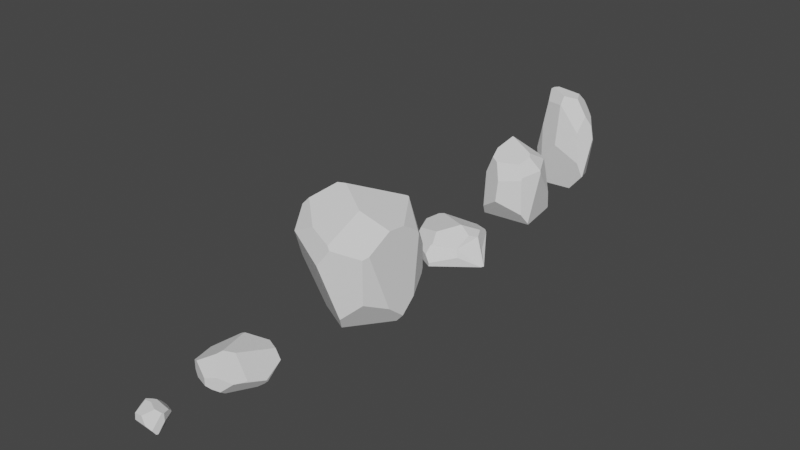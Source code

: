 # Source: Rocks.blend  (saved by Blender 3.4.6; exported with 4.5.12 LTS)
import bpy
from mathutils import Matrix  # noqa: F401  (used for matrix-valued properties, if any)

bpy.ops.wm.read_factory_settings(use_empty=True)
scene = bpy.context.scene
scene.name = 'Scene'

# ---- collections
col_collection = bpy.data.collections.new('Collection'); scene.collection.children.link(col_collection)

# ---- world
world_world = bpy.data.worlds.new('World'); scene.world = world_world
world_world.use_nodes = True; world_world.node_tree.nodes.clear()
_N = world_world.node_tree.nodes; _L = world_world.node_tree.links
n0 = _N.new('ShaderNodeOutputWorld'); n0.name = 'World Output'; n0.location = (300, 300)
n1 = _N.new('ShaderNodeBackground'); n1.name = 'Background'; n1.location = (10, 300)
n1.inputs[0].default_value = (0.05088, 0.05088, 0.05088, 1.0)
_L.new(n1.outputs[0], n0.inputs[0])
n0.is_active_output = True
world_world.color = (0.05088, 0.05088, 0.05088)
world_world.use_sun_shadow = False
world_world.sun_shadow_jitter_overblur = 0.0

# ---- meshes
me_x = bpy.data.meshes.new('柱体')
me_x.from_pydata([(-0.6671, 0.6594, 1.978), (0.8695, -0.8773, 0.4069), (0.007995, -1.174, 0.7647), (0.9958, -0.01578, 1.781), (-0.6902, 0.5015, 2.231), (-0.7597, 0.7931, -0.005101), (-0.8033, 0.7955, 0.8298), (-0.9483, 0.6903, 0.2252), (-0.7682, 0.8148, 0.01174), (-0.5954, -0.9927, 0.3559), (-0.6858, -0.7887, -0.005101), (-0.939, -0.2055, -0.005101), (-1.122, 0.2209, 0.3466), (-0.8976, 0.1219, 1.931), (-1.02, -0.001062, 1.503), (-0.6933, -0.7537, 1.539), (1.02, -0.6552, 0.05592), (0.8395, 0.8157, 0.6595), (1.011, -0.01578, 1.689), (0.7954, 0.8883, -0.005101), (0.7899, 0.941, 0.03509), (1.012, -0.62, -0.005101), (0.03758, 1.005, 1.513), (-0.02058, 1.007, 1.502), (-0.4682, 1.025, 0.1573), (-0.4693, 1.025, 0.2842), (0.6871, 0.9781, 0.06793), (0.7302, -0.738, 1.581), (0.007995, -1.055, 1.476), (0.7321, -0.6955, 1.675), (-0.1927, -0.876, 2.046), (0.4726, 0.7438, 1.995), (0.6885, 0.6647, 1.933), (0.9923, -0.01099, 1.79), (0.7109, 0.6038, 1.95), (-0.41, 0.3222, 2.559), (-0.2314, -0.8554, 2.073), (-0.5472, -0.347, 2.315), (-0.4484, -0.754, 2.142), (0.522, -0.5961, 2.074), (-0.1366, -0.8471, 2.064), (-0.3707, 0.3274, 2.556), (0.5367, -0.01506, 2.3), (0.6336, -0.1631, 2.229)], [], [(37, 35, 4, 13), (14, 12, 11, 10, 9, 15), (20, 17, 18, 16, 21, 19), (11, 12, 7, 8, 5), (14, 13, 4, 0, 6, 7, 12), (37, 13, 14, 15, 38), (5, 19, 21, 10, 11), (2, 9, 10, 21, 16, 1), (6, 25, 24, 8, 7), (20, 19, 5, 8, 24, 26), (6, 0, 23, 25), (25, 23, 22, 26, 24), (35, 37, 38, 36, 40, 39, 43, 42, 41), (1, 27, 28, 2), (18, 3, 29, 27, 1, 16), (43, 33, 34, 42), (40, 36, 30), (26, 22, 31, 32, 17, 20), (41, 42, 34, 32, 31), (43, 39, 29, 3, 33), (17, 32, 34, 33, 3, 18), (29, 39, 40, 30, 28, 27), (2, 28, 30, 36, 38, 15, 9), (0, 4, 35, 41, 31, 22, 23)])
_uv = me_x.uv_layers.new(name='UV 贴图')
_uv.uv.foreach_set('vector', [0.3618, 0.9505, 0.1359, 0.362, 0.1514, 0.9342, 0.2238, 0.876, 0.2479, 0.7929, 0.2167, 0.5683, 0.2722, 0.5, 0.6207, 0.1059, 0.4153, 0.5701, 0.379, 0.7998, 0.8926, 0.5078, 0.875, 0.629, 0.75, 0.8291, 0.6612, 0.5118, 0.9335, 0.1442, 0.8968, 0.4185, 0.2722, 0.5, 0.2167, 0.5683, 0.1507, 0.5447, 0.1242, 0.5033, 0.1265, 0.5, 0.2479, 0.7929, 0.2238, 0.876, 0.1514, 0.9342, 0.125, 0.8851, 0.125, 0.6621, 0.1507, 0.5447, 0.2167, 0.5683, 0.3618, 0.9505, 0.2238, 0.876, 0.2479, 0.7929, 0.379, 0.7998, 0.4114, 0.9169, 0.6069, 0.4008, 0.8968, 0.4185, 0.9372, 0.1374, 0.6207, 0.1059, 0.5735, 0.2146, 0.5, 0.6495, 0.4153, 0.5701, 0.4366, 0.4523, 0.9335, 0.1442, 0.8964, 0.2035, 0.625, 0.58, 0.125, 0.6621, 0.0683, 0.5562, 0.1341, 0.5181, 0.5206, 0.4214, 0.1507, 0.5447, 0.7626, 0.5078, 0.8587, 0.4935, 0.6069, 0.4008, 0.5206, 0.4214, 0.1341, 0.5181, 0.6624, 0.5142, 0.125, 0.6621, 0.125, 0.8851, 0.005291, 0.7926, 0.0683, 0.5562, 0.0683, 0.5562, 0.005291, 0.7926, 0.9943, 0.7949, 0.9067, 0.5142, 0.1341, 0.5181, 0.1359, 0.362, 0.3618, 0.9505, 0.4114, 0.9169, 0.4526, 0.9036, 0.4725, 0.9018, 0.6066, 0.9038, 0.6707, 0.9339, 0.6944, 0.9477, 0.2624, 0.8534, 0.625, 0.58, 0.625, 0.808, 0.5, 0.7876, 0.5, 0.6495, 0.75, 0.8291, 0.75, 0.8469, 0.6306, 0.8262, 0.625, 0.808, 0.625, 0.58, 0.6612, 0.5118, 0.6707, 0.9339, 0.751, 0.8487, 0.8643, 0.8796, 0.6944, 0.9477, 0.4725, 0.9018, 0.4526, 0.9036, 0.4602, 0.8983, 0.9067, 0.5142, 0.9943, 0.7949, 0.9105, 0.8884, 0.875, 0.8763, 0.875, 0.629, 0.8926, 0.5078, 0.2624, 0.8534, 0.6942, 0.9474, 0.8637, 0.8787, 0.875, 0.8763, 0.9105, 0.8884, 0.6707, 0.9339, 0.6066, 0.9038, 0.6306, 0.8262, 0.75, 0.8469, 0.751, 0.8487, 0.875, 0.629, 0.875, 0.8763, 0.8643, 0.8796, 0.751, 0.8487, 0.75, 0.8469, 0.75, 0.8291, 0.6306, 0.8262, 0.6066, 0.9038, 0.4725, 0.9018, 0.4602, 0.8983, 0.5, 0.7876, 0.625, 0.808, 0.5, 0.6495, 0.5, 0.7876, 0.4602, 0.8983, 0.4526, 0.9036, 0.4114, 0.9169, 0.379, 0.7998, 0.4153, 0.5701, 0.125, 0.8851, 0.1514, 0.9342, 0.2416, 0.859, 0.2624, 0.8534, 0.9105, 0.8884, 0.9943, 0.7949, 0.963, 0.7926])
me_x.update()
me_001 = bpy.data.meshes.new('柱体.001')
me_001.from_pydata([(1.317, 1.317, 0.8399), (1.99, 0.0, 0.5069), (2.598, -0.6084, 0.0), (-1.909, 0.0, 0.7173), (0.0, -1.855, 0.8591), (-1.332, -1.163, 0.9659), (-1.2, -1.369, 0.8303), (1.725, 0.0, 1.197), (1.31, -1.31, 0.866), (0.09317, -1.773, 0.9699), (1.466, -0.4629, 1.371), (-1.367, 0.7459, 1.325), (0.7954, 2.031, 0.0), (0.4356, 1.94, 0.1684), (0.1644, 1.91, 0.5393), (-1.363, 1.237, 0.8059), (-0.9559, 1.554, 0.589), (1.272, 1.272, 1.005), (1.456, 0.5377, 1.317), (0.8317, -0.2609, 1.717), (-1.09, 0.7321, 1.42), (0.4551, 1.652, 0.8969), (-1.731, 0.0, 1.18), (-1.347, -0.9598, 1.146), (-1.395, 0.662, 1.342), (-0.09938, -1.221, 1.399), (0.7929, -0.2701, 1.724), (-1.089, 0.7305, 1.42), (2.526, -0.7819, 0.0), (1.571, -1.557, 0.5498), (-1.165, -1.606, 0.6372), (-1.603, -1.349, 0.0), (0.001935, -2.253, 0.5064), (0.3731, -2.453, 0.1942), (0.3654, -2.445, 0.0), (-2.305, 0.3193, 0.3223), (-2.362, 0.07834, 0.0), (-1.738, 1.21, 0.0), (-1.742, 1.211, 0.01979), (-1.971, 0.9607, 0.4051)], [], [(13, 0, 1, 2, 12), (32, 4, 6, 30), (26, 19, 18, 17, 21, 20, 27), (24, 22, 23, 25, 26, 27), (39, 15, 16, 38), (33, 34, 28, 29), (25, 23, 5, 6, 4, 9), (33, 32, 30, 31, 34), (19, 10, 7, 18), (21, 14, 16, 15, 11, 20), (24, 27, 20, 11), (14, 21, 17, 0, 13), (0, 17, 18, 7, 1), (10, 19, 26, 25, 9, 8), (5, 23, 22, 3), (39, 38, 37, 36, 35), (1, 7, 10, 8, 29, 28, 2), (29, 8, 9, 4, 32, 33), (37, 12, 2, 28, 34, 31, 36), (13, 12, 37, 38, 16, 14), (30, 6, 5, 3, 35, 36, 31), (3, 22, 24, 11, 15, 39, 35)])
_uv = me_001.uv_layers.new(name='UV 贴图')
_uv.uv.foreach_set('vector', [0.9611, 0.5421, 0.875, 0.71, 0.75, 0.6267, 0.7103, 0.5, 0.9226, 0.5, 0.5, 0.6266, 0.5, 0.7148, 0.3846, 0.7076, 0.3963, 0.6593, 0.6091, 0.8358, 0.6155, 0.8308, 0.8085, 0.8292, 0.875, 0.7512, 0.9497, 0.7242, 0.226, 0.8002, 0.2262, 0.8003, 0.1816, 0.8354, 0.25, 0.795, 0.344, 0.7865, 0.4721, 0.8497, 0.6091, 0.8358, 0.2262, 0.8003, 0.1721, 0.6013, 0.1347, 0.7015, 0.1762, 0.6448, 0.6088, 0.3748, 0.5294, 0.5486, 0.5747, 0.4454, 0.9616, 0.1815, 0.625, 0.6374, 0.4721, 0.8497, 0.344, 0.7865, 0.364, 0.7415, 0.3846, 0.7076, 0.5, 0.7148, 0.5116, 0.7425, 0.5294, 0.5486, 0.5, 0.6266, 0.3963, 0.6593, 0.3583, 0.5, 0.7803, 0.0419, 0.6155, 0.8308, 0.6977, 0.8427, 0.75, 0.7992, 0.8085, 0.8292, 0.9497, 0.7242, 0.9828, 0.6348, 0.1762, 0.6448, 0.1347, 0.7015, 0.173, 0.8311, 0.226, 0.8002, 0.1816, 0.8354, 0.2262, 0.8003, 0.226, 0.8002, 0.173, 0.8311, 0.9828, 0.6348, 0.9497, 0.7242, 0.875, 0.7512, 0.875, 0.71, 0.9611, 0.5421, 0.875, 0.71, 0.875, 0.7512, 0.8085, 0.8292, 0.75, 0.7992, 0.75, 0.6267, 0.6977, 0.8427, 0.6155, 0.8308, 0.6091, 0.8358, 0.4721, 0.8497, 0.5116, 0.7425, 0.625, 0.7165, 0.364, 0.7415, 0.344, 0.7865, 0.25, 0.795, 0.25, 0.6793, 0.1721, 0.6013, 0.6088, 0.3748, 0.6274, 0.3671, 0.5514, 0.2537, 0.2314, 0.5806, 0.75, 0.6267, 0.75, 0.7992, 0.6977, 0.8427, 0.625, 0.7165, 0.625, 0.6374, 0.6996, 0.5, 0.7103, 0.5, 0.625, 0.6374, 0.625, 0.7165, 0.5116, 0.7425, 0.5, 0.7148, 0.5, 0.6266, 0.5294, 0.5486, 0.6037, 0.3487, 0.8164, 0.4176, 0.9677, 0.1961, 0.9616, 0.1815, 0.7803, 0.0419, 0.6151, 0.1339, 0.5514, 0.2537, 0.9611, 0.5421, 0.9226, 0.5, 0.6274, 0.3671, 0.6078, 0.3749, 0.149, 0.6472, 0.9828, 0.6348, 0.3963, 0.6593, 0.3846, 0.7076, 0.364, 0.7415, 0.25, 0.6793, 0.2314, 0.5806, 0.2532, 0.5, 0.3583, 0.5, 0.25, 0.6793, 0.25, 0.795, 0.1816, 0.8354, 0.173, 0.8311, 0.1347, 0.7015, 0.1721, 0.6013, 0.2314, 0.5806])
me_001.update()
me_002 = bpy.data.meshes.new('柱体.002')
me_002.from_pydata([(0.0, 1.0, 0.8597), (0.7071, 0.7071, 0.577), (0.7071, 0.7071, 1.008), (0.7071, -0.7071, 0.5293), (0.2797, -0.7304, -0.009184), (0.3607, -0.8506, 0.2158), (0.7913, 0.5039, 1.29), (0.8743, -0.3034, 0.3507), (0.0, 1.0, 1.205), (0.2849, 0.882, 1.611), (-0.7295, -0.653, 1.296), (-1.0, 0.0, 1.297), (-0.7071, 0.7071, 1.473), (-0.8707, -0.3123, 1.588), (-0.7805, -0.2579, 1.698), (-0.376, 0.8443, 0.513), (-1.0, 0.0, 1.134), (-0.7071, 0.7071, 0.961), (-0.1234, 0.4757, -0.009184), (-0.8333, -0.4023, 0.7286), (-0.3452, -0.4029, -0.009184), (-0.5603, 0.7679, 1.52), (-0.5517, 0.1489, 1.886), (-0.6685, 0.7231, 1.523), (0.728, 0.6567, 0.5019), (0.7984, -0.03972, -0.009184), (0.9101, -0.02388, 0.1219), (0.8938, 0.2563, 0.3403), (0.4643, 0.3796, -0.009184), (0.7071, -0.7071, 1.297), (0.7503, -0.6027, 1.331), (0.03947, -0.9837, 1.087), (-0.7182, -0.6589, 1.296), (-0.307, -0.681, 1.504), (0.1622, -0.8591, 1.422), (0.2344, -0.9029, 1.376), (0.7844, 0.488, 1.345), (0.253, 0.8634, 1.642), (-0.4011, 0.18, 1.901), (0.7392, -0.1223, 1.561), (0.1813, -0.1664, 1.742), (0.2848, 0.8736, 1.631), (0.3106, 0.8503, 1.624), (0.7526, 0.1892, 1.534)], [], [(23, 12, 11, 13, 14, 22), (27, 26, 25, 28, 24), (38, 37, 21, 23, 22), (0, 8, 9, 2, 1), (35, 34, 33, 32, 31), (32, 33, 14, 13, 10), (16, 11, 12, 17), (19, 16, 17, 15, 18, 20), (10, 13, 11, 16, 19), (17, 12, 23, 21, 8, 0, 15), (42, 36, 6, 2, 9, 41), (3, 5, 4, 25, 26, 7), (18, 28, 25, 4, 20), (1, 2, 6, 27, 24), (1, 24, 28, 18, 15, 0), (42, 43, 36), (7, 30, 29, 3), (10, 19, 20, 4, 5, 31, 32), (3, 29, 35, 31, 5), (40, 34, 35, 29, 30, 39), (37, 38, 40, 39, 43, 42, 41), (27, 6, 36, 43, 39, 30, 7, 26), (34, 40, 38, 22, 14, 33), (21, 37, 41, 9, 8)])
_uv = me_002.uv_layers.new(name='UV 贴图')
_uv.uv.foreach_set('vector', [0.1182, 0.8831, 0.125, 0.8706, 0.25, 0.8265, 0.3052, 0.8993, 0.3103, 0.9269, 0.2641, 0.6555, 0.7953, 0.5874, 0.8722, 0.3949, 0.9353, 0.2471, 0.8614, 0.3411, 0.8661, 0.6278, 0.3209, 0.6864, 0.9188, 0.9094, 0.3067, 0.8824, 0.1182, 0.8831, 0.2641, 0.6555, 1.0, 0.7172, 1.0, 0.8035, 0.9496, 0.905, 0.875, 0.7544, 0.875, 0.6465, 0.5414, 0.8462, 0.5293, 0.8468, 0.4241, 0.8783, 0.3676, 0.8263, 0.5317, 0.7344, 0.3676, 0.8263, 0.4241, 0.8783, 0.3103, 0.9269, 0.3052, 0.8993, 0.3654, 0.8263, 0.25, 0.7858, 0.25, 0.8265, 0.125, 0.8706, 0.125, 0.7426, 0.3211, 0.6844, 0.25, 0.7858, 0.125, 0.7426, 0.06646, 0.6305, 0.6604, 0.4324, 0.6671, 0.1533, 0.3654, 0.8263, 0.3052, 0.8993, 0.25, 0.8265, 0.25, 0.7858, 0.3211, 0.6844, 0.125, 0.7426, 0.125, 0.8706, 0.1182, 0.8831, 0.09905, 0.8824, 0.0, 0.8035, 0.0, 0.7172, 0.06646, 0.6305, 0.9382, 0.9055, 0.8301, 0.8332, 0.8391, 0.8248, 0.875, 0.7544, 0.9496, 0.905, 0.9457, 0.9081, 0.625, 0.6346, 0.5638, 0.5562, 0.7876, 0.1058, 0.9353, 0.2471, 0.8722, 0.3949, 0.6964, 0.59, 0.7204, 0.3642, 0.8614, 0.3411, 0.9416, 0.2405, 0.8171, 0.07471, 0.6671, 0.1533, 0.875, 0.6465, 0.875, 0.7544, 0.8391, 0.8248, 0.7953, 0.5874, 0.8661, 0.6278, 0.875, 0.6465, 0.8661, 0.6278, 0.7461, 0.4724, 0.6604, 0.4324, 0.06646, 0.6305, 0.0, 0.7172, 0.8981, 0.8666, 0.7571, 0.8631, 0.8301, 0.8332, 0.6964, 0.59, 0.6435, 0.8351, 0.625, 0.8267, 0.625, 0.6346, 0.3654, 0.8263, 0.3211, 0.6844, 0.5252, 0.3032, 0.7876, 0.1058, 0.7898, 0.1937, 0.5317, 0.7344, 0.3676, 0.8263, 0.625, 0.6346, 0.625, 0.8267, 0.5414, 0.8462, 0.507, 0.7741, 0.5638, 0.5562, 0.539, 0.8238, 0.5293, 0.8468, 0.5414, 0.8462, 0.625, 0.8267, 0.6435, 0.8351, 0.7002, 0.8684, 0.9188, 0.9094, 0.3209, 0.6864, 0.539, 0.8238, 0.7002, 0.8684, 0.7571, 0.8631, 0.8981, 0.8666, 0.9457, 0.9081, 0.7953, 0.5874, 0.8391, 0.8248, 0.8301, 0.8332, 0.7571, 0.8631, 0.7002, 0.8684, 0.6435, 0.8351, 0.6964, 0.59, 0.8722, 0.3949, 0.5293, 0.8468, 0.539, 0.8238, 0.3209, 0.6864, 0.2641, 0.6555, 0.3103, 0.9269, 0.4241, 0.8783, 0.3067, 0.8824, 0.8684, 0.8606, 0.9163, 0.8796, 0.9496, 0.905, 1.0, 0.8035])
me_002.update()
me_003 = bpy.data.meshes.new('柱体.003')
me_003.from_pydata([(0.0, 1.0, 0.5045), (1.0, 0.0, 0.6106), (0.8255, -0.4212, 0.9201), (-0.7071, -0.7071, 1.197), (-1.0, 0.0, 0.8834), (-0.7071, 0.7071, 1.217), (-0.659, 0.727, 1.271), (0.0, 1.0, 1.053), (-0.598, 0.7523, 1.303), (0.0855, -0.1244, 1.671), (0.3871, 0.8397, 1.073), (-0.5987, 0.6924, 1.337), (-0.1553, -0.2971, 1.813), (0.0, -1.0, 0.5514), (0.1534, -0.9364, 0.3732), (0.1012, -0.7458, 0.0), (-0.4015, -0.6684, 0.0), (-0.5457, -0.774, 0.2613), (-1.0, 0.0, 0.818), (-0.7071, -0.7071, 0.5895), (-0.6007, -0.7512, 0.3336), (-0.7071, 0.7071, 0.8274), (-0.1936, 0.9198, 0.3208), (-0.1116, 0.7614, 0.0), (-0.6343, 0.1315, 0.0), (-0.8677, 0.1303, 0.3494), (-0.9304, 0.168, 0.4906), (0.6791, -0.7187, 0.9328), (0.7618, -0.5751, 0.9163), (1.0, 0.0, 0.5969), (0.7393, -0.06709, 0.0), (0.3539, -0.8534, 0.2742), (0.3423, -0.7093, 0.0), (0.7226, 0.6696, 0.7415), (0.7028, 0.7089, 0.7533), (0.294, 0.7436, 0.0), (0.8807, 0.02776, 0.2254), (0.978, 0.05304, 0.4478), (0.3424, 0.8582, 0.2417), (0.7119, 0.1088, 0.0), (0.2957, -0.8775, 1.203), (-0.1883, -0.4738, 1.774), (-0.5445, -0.7745, 1.376), (0.0, -1.0, 1.046)], [], [(11, 12, 9, 10, 7, 8), (29, 1, 2, 28), (37, 36, 39, 35, 38, 34, 33), (11, 8, 6), (19, 3, 4, 18), (41, 12, 11, 6, 5, 4, 3, 42), (37, 29, 28, 27, 31, 32, 30, 36), (21, 5, 6, 8, 7, 0, 22), (13, 17, 16, 15, 14), (25, 26, 21, 22, 23, 24), (40, 41, 42, 43), (18, 26, 25, 20, 19), (17, 20, 25, 24, 16), (18, 4, 5, 21, 26), (14, 15, 32, 31), (39, 36, 30), (39, 30, 32, 15, 16, 24, 23, 35), (37, 33, 1, 29), (0, 38, 35, 23, 22), (0, 7, 10, 34, 38), (10, 9, 2, 1, 33, 34), (13, 43, 42, 3, 19, 20, 17), (31, 27, 40, 43, 13, 14), (2, 9, 12, 41, 40, 27, 28)])
_uv = me_003.uv_layers.new(name='UV 贴图')
_uv.uv.foreach_set('vector', [0.2157, 0.7866, 0.3372, 0.5414, 0.4129, 0.5974, 0.9316, 0.7681, 1.0, 0.7633, 0.1057, 0.8257, 0.75, 0.6492, 0.75, 0.6526, 0.6755, 0.73, 0.6483, 0.7291, 0.7594, 0.612, 0.8256, 0.4569, 0.7671, 0.4989, 0.8206, 0.4285, 0.9395, 0.5604, 0.8758, 0.6883, 0.8684, 0.6854, 0.2157, 0.7866, 0.248, 0.8257, 0.1793, 0.8177, 0.375, 0.6474, 0.375, 0.7993, 0.25, 0.7209, 0.25, 0.7045, 0.3324, 0.5264, 0.3372, 0.5414, 0.2157, 0.7866, 0.1793, 0.8177, 0.125, 0.8043, 0.25, 0.7209, 0.375, 0.7993, 0.3551, 0.6857, 0.7594, 0.612, 0.75, 0.6492, 0.6483, 0.7291, 0.62, 0.7332, 0.5626, 0.5685, 0.7569, 0.2307, 0.9274, 0.2339, 0.8256, 0.4569, 0.125, 0.7068, 0.125, 0.8043, 0.1165, 0.8177, 0.1057, 0.8257, 0.0, 0.7633, 0.0, 0.6261, 0.03422, 0.5802, 0.5, 0.6379, 0.4035, 0.5653, 0.5275, 0.3258, 0.7743, 0.071, 0.5271, 0.5933, 0.2282, 0.5873, 0.2203, 0.6226, 0.125, 0.7068, 0.03422, 0.5802, 0.7148, 0.4594, 0.5978, 0.2816, 0.5523, 0.8006, 0.3324, 0.5264, 0.3551, 0.6857, 0.5, 0.7616, 0.25, 0.7045, 0.2203, 0.6226, 0.2282, 0.5873, 0.3938, 0.5834, 0.375, 0.6474, 0.4035, 0.5653, 0.3938, 0.5834, 0.2282, 0.5873, 0.3283, 0.3541, 0.6536, 0.08959, 0.25, 0.7045, 0.25, 0.7209, 0.125, 0.8043, 0.125, 0.7068, 0.2203, 0.6226, 0.5271, 0.5933, 0.6524, 0.3156, 0.7569, 0.2307, 0.5626, 0.5685, 0.7671, 0.4989, 0.7543, 0.5561, 0.7366, 0.4992, 0.9209, 0.2761, 0.9274, 0.2339, 0.8322, 0.07976, 0.7743, 0.071, 0.6536, 0.08959, 0.5978, 0.2816, 0.7232, 0.4327, 0.8206, 0.4285, 0.7594, 0.612, 0.8684, 0.6854, 0.75, 0.6526, 0.75, 0.6492, 1.0, 0.6261, 0.9395, 0.5604, 0.8039, 0.4808, 0.7148, 0.4594, 0.8625, 0.5573, 1.0, 0.6261, 1.0, 0.7633, 0.9316, 0.7681, 0.8758, 0.6883, 0.9395, 0.5604, 0.9316, 0.7681, 0.3398, 0.3971, 0.6755, 0.73, 0.75, 0.6526, 0.8684, 0.6854, 0.8758, 0.6883, 0.5, 0.6379, 0.5, 0.7616, 0.4037, 0.844, 0.375, 0.7993, 0.375, 0.6474, 0.3938, 0.5834, 0.4035, 0.5653, 0.5626, 0.5685, 0.62, 0.7332, 0.5523, 0.8006, 0.5, 0.7616, 0.5, 0.6379, 0.5271, 0.5933, 0.6755, 0.73, 0.4129, 0.5974, 0.3372, 0.5414, 0.3324, 0.5264, 0.5523, 0.8006, 0.62, 0.7332, 0.6483, 0.7291])
me_003.update()
me_004 = bpy.data.meshes.new('柱体.004')
me_004.from_pydata([(-3.244e-17, 0.3539, 0.3549), (0.2503, 0.2502, 0.4214), (-0.354, -8.565e-05, 0.4216), (-0.354, -8.565e-05, 0.1571), (-0.2503, 0.2502, 0.1531), (0.2503, 0.2502, 0.3688), (0.354, -8.565e-05, 0.3246), (0.2956, -0.141, -0.0001004), (-0.1057, 0.3101, 0.44), (-0.3174, 0.0883, 0.5428), (-0.2503, 0.2502, 0.4096), (-0.2777, 0.07321, 0.5858), (0.2797, -0.1794, -0.0001004), (-0.2798, -0.1793, 0.05753), (-0.1869, -0.1554, -0.0001004), (-0.2505, 0.03338, 0.5916), (-0.2596, -0.2279, 0.3703), (-0.2525, -0.2451, 0.1866), (-0.2576, -0.2279, 0.3732), (0.3358, -0.0439, 0.5728), (0.2514, -0.2477, 0.1398), (0.1663, -0.08986, 0.6198), (-0.03971, -0.2446, 0.4275), (0.0964, -0.277, 0.2147), (0.2846, 0.1674, 0.5191), (0.354, -8.565e-05, 0.5635), (-0.07982, 0.186, 0.5934), (-0.1309, 0.1249, 0.6266), (-0.04767, 0.02141, 0.645), (0.1676, -0.07579, 0.6319), (0.3396, -0.03484, 0.5791), (-3.244e-17, 0.3539, 0.109), (-0.1251, 0.3021, 0.08078), (0.09409, 0.2764, -0.0001004), (0.09238, 0.3156, 0.0442), (-0.0281, 0.2504, -0.0001004)], [], [(34, 5, 6, 7, 33), (27, 28, 29, 30, 25, 24, 26), (31, 34, 33, 35, 32), (31, 0, 1, 5, 34), (3, 2, 9, 10, 4), (23, 22, 18, 16, 17), (24, 1, 0, 8, 26), (22, 23, 20, 19, 21), (35, 33, 7, 12, 14), (28, 27, 11, 15), (17, 16, 2, 3, 13), (11, 9, 2, 16, 18, 15), (17, 13, 14, 12, 20, 23), (29, 21, 19, 30), (21, 29, 28, 15, 18, 22), (9, 11, 27, 26, 8, 10), (6, 25, 30, 19, 20, 12, 7), (5, 1, 24, 25, 6), (13, 3, 4, 32, 35, 14), (4, 10, 8, 0, 31, 32)])
_uv = me_004.uv_layers.new(name='UV 贴图')
_uv.uv.foreach_set('vector', [0.9539, 0.5313, 0.875, 0.7605, 0.75, 0.7293, 0.6796, 0.5, 0.9351, 0.5, 0.3814, 0.927, 0.4076, 0.8804, 0.5857, 0.9007, 0.7326, 0.909, 0.75, 0.898, 0.8336, 0.8667, 0.4914, 0.9192, 1.0, 0.577, 0.9539, 0.5313, 0.9351, 0.5, 0.7309, 0.4198, 0.06248, 0.5571, 1.0, 0.577, 1.0, 0.7507, 0.875, 0.7976, 0.875, 0.7605, 0.9539, 0.5313, 0.25, 0.611, 0.25, 0.7978, 0.2059, 0.8834, 0.125, 0.7894, 0.125, 0.6082, 0.5479, 0.6517, 0.4769, 0.7975, 0.3639, 0.7621, 0.3638, 0.7616, 0.3723, 0.6319, 0.8336, 0.8667, 0.875, 0.7976, 1.0, 0.7507, 0.6305, 0.8108, 0.4914, 0.9192, 0.4769, 0.7975, 0.5479, 0.6517, 0.6371, 0.5845, 0.7281, 0.9046, 0.5849, 0.8952, 0.7309, 0.4198, 0.8138, 0.4374, 0.9504, 0.1545, 0.9396, 0.1284, 0.6233, 0.1447, 0.4076, 0.8804, 0.3814, 0.927, 0.2209, 0.8596, 0.2414, 0.8317, 0.3723, 0.6319, 0.3638, 0.7616, 0.25, 0.7978, 0.25, 0.611, 0.3395, 0.5407, 0.2209, 0.8596, 0.2059, 0.8834, 0.25, 0.7978, 0.3638, 0.7616, 0.3639, 0.7621, 0.2414, 0.8317, 0.3723, 0.6319, 0.3395, 0.5407, 0.664, 0.147, 0.9396, 0.1284, 0.6371, 0.5845, 0.5479, 0.6517, 0.5857, 0.9007, 0.5849, 0.8952, 0.7281, 0.9046, 0.7326, 0.909, 0.5849, 0.8952, 0.5857, 0.9007, 0.4076, 0.8804, 0.2414, 0.8317, 0.3639, 0.7621, 0.4769, 0.7975, 0.2059, 0.8834, 0.2209, 0.8596, 0.2849, 0.5564, 0.389, 0.5258, 0.6305, 0.8108, 0.125, 0.7894, 0.75, 0.7293, 0.75, 0.898, 0.7326, 0.909, 0.7281, 0.9046, 0.6264, 0.5988, 0.6605, 0.5, 0.6796, 0.5, 0.875, 0.7605, 0.875, 0.7976, 0.8336, 0.8667, 0.75, 0.898, 0.75, 0.7293, 0.3395, 0.5407, 0.25, 0.611, 0.125, 0.6082, 0.06248, 0.5571, 0.9298, 0.4307, 0.664, 0.147, 0.125, 0.6082, 0.125, 0.7894, 0.05278, 0.8108, 0.0, 0.7507, 0.0, 0.577, 0.06248, 0.5571])
me_004.update()
me_005 = bpy.data.meshes.new('柱体.005')
me_005.from_pydata([(0.004893, 0.6596, 1.299), (0.8663, -0.5996, 0.5803), (0.004893, -0.7743, 0.8613), (-0.7443, 0.5215, 1.002), (-0.3058, 0.5033, 1.554), (-0.5105, 0.4368, 1.582), (0.9743, 0.0, 1.241), (0.3652, 0.4833, 1.576), (0.3344, 0.4642, 1.607), (0.004893, -0.5773, 1.613), (-0.5856, -0.411, 1.598), (-0.8636, 0.6045, 0.5535), (-1.075, 0.03415, 0.8941), (-1.061, -0.008117, 0.9728), (-0.5896, 0.1706, 1.732), (-0.6469, -0.1813, 1.798), (-0.73, -0.08006, 1.738), (1.068, 0.0, 0.9932), (-0.7114, -0.4986, 1.125), (-0.5661, -0.7058, 0.4946), (0.7175, -0.496, 1.139), (0.8038, -0.166, 1.432), (0.01569, -0.5721, 1.621), (0.004893, 0.7704, 0.8761), (0.7023, 0.4002, 1.331), (0.532, 0.4691, 1.446), (-0.03655, 0.8077, 0.6883), (0.5874, 0.5654, 0.1584), (0.8988, 0.35, 0.8886), (0.5237, -0.4383, 0.0), (0.3754, 0.4357, 0.0), (1.03, -0.4946, 0.3116), (0.5866, 0.5571, 0.1454), (1.041, -0.4694, 0.3214), (-0.5454, -0.1708, 1.838), (0.03579, -0.4226, 1.769), (0.4442, -0.1662, 1.721), (0.2615, 0.2206, 1.744), (-0.4555, 0.01597, 1.828), (-0.457, -0.5306, 0.0), (-0.8806, 0.5891, 0.5328), (-0.4698, 0.3143, 0.0), (-1.09, -0.0555, 0.8199), (-1.089, 0.05944, 0.8164), (-0.6905, -0.6553, 0.3083), (-0.9368, -0.4354, 0.6266)], [], [(23, 25, 24, 28, 27, 26), (4, 8, 7, 0), (28, 24, 6, 17), (39, 44, 45, 42, 43, 40, 41), (43, 12, 3, 11, 40), (42, 13, 12, 43), (35, 34, 15, 10, 9, 22), (37, 8, 4, 5, 14, 38), (5, 3, 12, 13, 16, 14), (23, 0, 7, 25), (32, 33, 31, 29, 30), (2, 9, 10, 18, 19), (1, 20, 22, 9, 2), (37, 38, 34, 35, 36), (32, 27, 28, 17, 33), (11, 3, 5, 4, 0, 23, 26), (17, 6, 21, 20, 1, 31, 33), (40, 11, 26, 27, 32, 30, 41), (7, 8, 37, 36, 21, 6, 24, 25), (21, 36, 35, 22, 20), (16, 15, 34, 38, 14), (18, 45, 44, 19), (18, 10, 15, 16, 13, 42, 45), (30, 29, 39, 41), (2, 19, 44, 39, 29, 31, 1)])
_uv = me_005.uv_layers.new(name='UV 贴图')
_uv.uv.foreach_set('vector', [1.0, 0.719, 0.8944, 0.8615, 0.8592, 0.8328, 0.829, 0.7222, 0.7284, 0.5341, 0.005965, 0.6721, 0.5058, 0.8884, 0.8635, 0.9017, 0.9191, 0.8939, 1.0, 0.8248, 0.829, 0.7222, 0.8592, 0.8328, 0.75, 0.8103, 0.75, 0.7483, 0.5166, 0.4079, 0.4229, 0.5598, 0.3447, 0.6567, 0.2617, 0.705, 0.2372, 0.7041, 0.1288, 0.6332, 0.6404, 0.3635, 0.2372, 0.7041, 0.2418, 0.7235, 0.125, 0.7505, 0.125, 0.6384, 0.1288, 0.6332, 0.2617, 0.705, 0.2528, 0.7432, 0.2418, 0.7235, 0.2372, 0.7041, 0.5032, 0.9423, 0.3377, 0.9595, 0.3083, 0.9496, 0.375, 0.8996, 0.5, 0.9033, 0.5026, 0.9053, 0.7334, 0.9359, 0.8635, 0.9017, 0.5058, 0.8884, 0.1102, 0.8956, 0.1968, 0.9331, 0.2982, 0.957, 0.1102, 0.8956, 0.125, 0.7505, 0.2418, 0.7235, 0.2528, 0.7432, 0.2781, 0.9344, 0.1968, 0.9331, 1.0, 0.719, 1.0, 0.8248, 0.9191, 0.8939, 0.8944, 0.8615, 0.7358, 0.5306, 0.6577, 0.5803, 0.6524, 0.5779, 0.7718, 0.2632, 0.8119, 0.3546, 0.5, 0.7153, 0.5, 0.9033, 0.375, 0.8996, 0.375, 0.7814, 0.4248, 0.6237, 0.625, 0.6451, 0.625, 0.7848, 0.5026, 0.9053, 0.5, 0.9033, 0.5, 0.7153, 0.7334, 0.9359, 0.2982, 0.957, 0.3377, 0.9595, 0.5032, 0.9423, 0.6187, 0.9304, 0.7358, 0.5306, 0.7284, 0.5341, 0.829, 0.7222, 0.75, 0.7483, 0.6577, 0.5803, 0.125, 0.6384, 0.125, 0.7505, 0.1102, 0.8956, 0.0706, 0.8884, 0.0, 0.8248, 0.0, 0.719, 0.005965, 0.6721, 0.75, 0.7483, 0.75, 0.8103, 0.6973, 0.858, 0.625, 0.7848, 0.625, 0.6451, 0.6524, 0.5779, 0.6577, 0.5803, 0.1288, 0.6332, 0.125, 0.6384, 0.005965, 0.6721, 0.7284, 0.5341, 0.7358, 0.5306, 0.7099, 0.4825, 0.6404, 0.3635, 0.9191, 0.8939, 0.8635, 0.9017, 0.7334, 0.9359, 0.6187, 0.9304, 0.6973, 0.858, 0.75, 0.8103, 0.8592, 0.8328, 0.8944, 0.8615, 0.6973, 0.858, 0.6187, 0.9304, 0.5032, 0.9423, 0.5026, 0.9053, 0.625, 0.7848, 0.2781, 0.9344, 0.3083, 0.9496, 0.3377, 0.9595, 0.2982, 0.957, 0.1968, 0.9331, 0.375, 0.7814, 0.3447, 0.6567, 0.4532, 0.5045, 0.4248, 0.6237, 0.375, 0.7814, 0.375, 0.8996, 0.3083, 0.9496, 0.2781, 0.9344, 0.2528, 0.7432, 0.2617, 0.705, 0.3447, 0.6567, 0.8119, 0.3546, 0.8367, 0.1448, 0.6728, 0.1227, 0.6707, 0.3254, 0.5, 0.7153, 0.4248, 0.6237, 0.4229, 0.5598, 0.5166, 0.4079, 0.7718, 0.2632, 0.7769, 0.4207, 0.625, 0.6451])
me_005.update()

# ---- objects
ob_rock1 = bpy.data.objects.new('Rock1', me_x)
ob_rock2 = bpy.data.objects.new('Rock2', me_001)
ob_rock3 = bpy.data.objects.new('Rock3', me_002)
ob_rock4 = bpy.data.objects.new('Rock4', me_003)
ob_rock5 = bpy.data.objects.new('Rock5', me_004)
ob_rock6 = bpy.data.objects.new('Rock6', me_005)

# ---- transforms, parenting, visibility, modifiers, constraints
ob_rock1.location = (0.0, -10.62, 0.0)
ob_rock2.location = (0.0, -14.19, 0.0)
ob_rock2.scale = (0.6059, 0.6059, 0.6059)
ob_rock3.location = (0.0, -18.7, 0.0)
ob_rock3.scale = (1.881, 1.881, 1.881)
ob_rock4.location = (0.0, -23.58, 0.0)
ob_rock4.scale = (1.085, 1.18, 0.4764)
ob_rock5.location = (0.0, -26.46, 0.0)
ob_rock5.scale = (1.285, 1.285, 1.013)
ob_rock6.location = (0.0, -7.421, 0.0)
ob_rock6.scale = (1.0, 1.0, 1.933)

# ---- collection membership
col_collection.objects.link(ob_rock1)
col_collection.objects.link(ob_rock2)
col_collection.objects.link(ob_rock3)
col_collection.objects.link(ob_rock4)
col_collection.objects.link(ob_rock5)
col_collection.objects.link(ob_rock6)

# ---- scene / render settings (as saved in the file)
scene.frame_start = 1; scene.frame_end = 250; scene.frame_set(1)
scene.render.engine = 'BLENDER_EEVEE_NEXT'
scene.cycles.sampling_pattern = 'TABULATED_SOBOL'
scene.cycles.use_light_tree = False
scene.view_settings.view_transform = 'Filmic'
bpy.context.view_layer.update()

# ---- added for rendering (the .blend has no active camera and no usable light): camera, sun
cam_auto = bpy.data.cameras.new('AutoCamera')
cam_auto.lens = 50.0
cam_auto.sensor_width = 36.0
cam_auto.clip_end = 1000.0
ob_auto_camera = bpy.data.objects.new('AutoCamera', cam_auto)
scene.collection.objects.link(ob_auto_camera)
ob_auto_camera.location = (19.1916, -39.8476, 17.1994)
ob_auto_camera.rotation_euler = (1.09748, -7.21219e-08, 0.694738)
scene.camera = ob_auto_camera
light_auto_sun = bpy.data.lights.new('AutoSun', 'SUN')
light_auto_sun.energy = 3.0
light_auto_sun.angle = 0.0523599
ob_auto_sun = bpy.data.objects.new('AutoSun', light_auto_sun)
scene.collection.objects.link(ob_auto_sun)
ob_auto_sun.rotation_euler = (0.872665, 0.174533, 0.523599)
bpy.context.view_layer.update()
